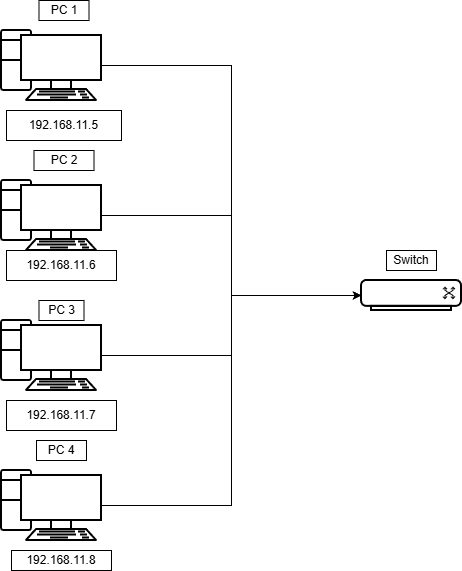

The diagram above was exported from draw.io. Its source (the exported page's mxGraphModel, read from the mxfile embedded in the PNG):
<mxGraphModel dx="2066" dy="1149" grid="1" gridSize="10" guides="1" tooltips="1" connect="1" arrows="1" fold="1" page="1" pageScale="1" pageWidth="850" pageHeight="1100" math="0" shadow="0">
  <root>
    <mxCell id="0" />
    <mxCell id="1" parent="0" />
    <mxCell id="Jb_YVv4zPUuR20ujJmU3-1" parent="1" style="verticalAlign=top;verticalLabelPosition=bottom;labelPosition=center;align=center;html=1;outlineConnect=0;gradientDirection=north;strokeWidth=2;shape=mxgraph.networks.pc;labelBackgroundColor=none;rounded=0;fillColor=#FFFFFF;shadow=0;strokeColor=#000000;" value="" vertex="1">
      <mxGeometry height="70" width="100" x="170" y="180" as="geometry" />
    </mxCell>
    <mxCell id="Jb_YVv4zPUuR20ujJmU3-2" parent="1" style="verticalAlign=top;verticalLabelPosition=bottom;labelPosition=center;align=center;html=1;outlineConnect=0;gradientDirection=north;strokeWidth=2;shape=mxgraph.networks.pc;labelBackgroundColor=none;rounded=0;fillColor=#FFFFFF;shadow=0;strokeColor=#000000;" value="" vertex="1">
      <mxGeometry height="70" width="100" x="170" y="330" as="geometry" />
    </mxCell>
    <mxCell id="Jb_YVv4zPUuR20ujJmU3-3" parent="1" style="verticalAlign=top;verticalLabelPosition=bottom;labelPosition=center;align=center;html=1;outlineConnect=0;gradientDirection=north;strokeWidth=2;shape=mxgraph.networks.pc;labelBackgroundColor=none;rounded=0;fillColor=#FFFFFF;shadow=0;strokeColor=#000000;" value="" vertex="1">
      <mxGeometry height="70" width="100" x="170" y="470" as="geometry" />
    </mxCell>
    <mxCell id="Jb_YVv4zPUuR20ujJmU3-4" parent="1" style="verticalAlign=top;verticalLabelPosition=bottom;labelPosition=center;align=center;html=1;outlineConnect=0;gradientDirection=north;strokeWidth=2;shape=mxgraph.networks.pc;labelBackgroundColor=none;rounded=0;fillColor=#FFFFFF;shadow=0;strokeColor=#000000;" value="" vertex="1">
      <mxGeometry height="70" width="100" x="170" y="620" as="geometry" />
    </mxCell>
    <mxCell id="Jb_YVv4zPUuR20ujJmU3-5" parent="1" style="verticalAlign=top;verticalLabelPosition=bottom;labelPosition=center;align=center;html=1;outlineConnect=0;gradientDirection=north;strokeWidth=2;shape=mxgraph.networks.switch;labelBackgroundColor=none;rounded=0;fillColor=none;shadow=0;strokeColor=#000000;" value="" vertex="1">
      <mxGeometry height="30" width="100" x="530" y="430" as="geometry" />
    </mxCell>
    <mxCell id="Jb_YVv4zPUuR20ujJmU3-6" edge="1" parent="1" source="Jb_YVv4zPUuR20ujJmU3-1" style="edgeStyle=orthogonalEdgeStyle;rounded=0;orthogonalLoop=1;jettySize=auto;html=1;exitX=1;exitY=0.5;exitDx=0;exitDy=0;exitPerimeter=0;entryX=0;entryY=0.5;entryDx=0;entryDy=0;entryPerimeter=0;labelBackgroundColor=none;fontColor=default;fillColor=#FFFFFF;shadow=0;strokeColor=#000000;" target="Jb_YVv4zPUuR20ujJmU3-5">
      <mxGeometry relative="1" as="geometry" />
    </mxCell>
    <mxCell id="Jb_YVv4zPUuR20ujJmU3-8" edge="1" parent="1" source="Jb_YVv4zPUuR20ujJmU3-3" style="edgeStyle=orthogonalEdgeStyle;rounded=0;orthogonalLoop=1;jettySize=auto;html=1;entryX=0;entryY=0.5;entryDx=0;entryDy=0;entryPerimeter=0;labelBackgroundColor=none;fontColor=default;fillColor=#FFFFFF;shadow=0;strokeColor=#000000;" target="Jb_YVv4zPUuR20ujJmU3-5">
      <mxGeometry relative="1" as="geometry" />
    </mxCell>
    <mxCell id="Jb_YVv4zPUuR20ujJmU3-10" edge="1" parent="1" source="Jb_YVv4zPUuR20ujJmU3-2" style="edgeStyle=orthogonalEdgeStyle;rounded=0;orthogonalLoop=1;jettySize=auto;html=1;entryX=0;entryY=0.5;entryDx=0;entryDy=0;entryPerimeter=0;labelBackgroundColor=none;fontColor=default;fillColor=#FFFFFF;shadow=0;strokeColor=#000000;" target="Jb_YVv4zPUuR20ujJmU3-5">
      <mxGeometry relative="1" as="geometry" />
    </mxCell>
    <mxCell id="Jb_YVv4zPUuR20ujJmU3-11" edge="1" parent="1" source="Jb_YVv4zPUuR20ujJmU3-4" style="edgeStyle=orthogonalEdgeStyle;rounded=0;orthogonalLoop=1;jettySize=auto;html=1;entryX=0;entryY=0.5;entryDx=0;entryDy=0;entryPerimeter=0;labelBackgroundColor=none;fontColor=default;fillColor=#FFFFFF;shadow=0;strokeColor=#000000;" target="Jb_YVv4zPUuR20ujJmU3-5">
      <mxGeometry relative="1" as="geometry" />
    </mxCell>
    <mxCell id="Jb_YVv4zPUuR20ujJmU3-12" parent="1" style="text;html=1;whiteSpace=wrap;strokeColor=#000000;fillColor=#FFFFFF;align=center;verticalAlign=middle;rounded=0;labelBackgroundColor=none;shadow=0;" value="192.168.11.5&lt;span style=&quot;color: rgba(0, 0, 0, 0); font-family: monospace; font-size: 0px; text-align: start; text-wrap-mode: nowrap;&quot;&gt;%3CmxGraphModel%3E%3Croot%3E%3CmxCell%20id%3D%220%22%2F%3E%3CmxCell%20id%3D%221%22%20parent%3D%220%22%2F%3E%3CmxCell%20id%3D%222%22%20parent%3D%221%22%20style%3D%22fontColor%3D%230066CC%3BverticalAlign%3Dtop%3BverticalLabelPosition%3Dbottom%3BlabelPosition%3Dcenter%3Balign%3Dcenter%3Bhtml%3D1%3BoutlineConnect%3D0%3BfillColor%3D%23CCCCCC%3BstrokeColor%3D%236881B3%3BgradientColor%3Dnone%3BgradientDirection%3Dnorth%3BstrokeWidth%3D2%3Bshape%3Dmxgraph.networks.pc%3B%22%20value%3D%22%22%20vertex%3D%221%22%3E%3CmxGeometry%20height%3D%2270%22%20width%3D%22100%22%20x%3D%22130%22%20y%3D%22110%22%20as%3D%22geometry%22%2F%3E%3C%2FmxCell%3E%3C%2Froot%3E%3C%2FmxGraphModel%3E&lt;/span&gt;" vertex="1">
      <mxGeometry height="30" width="115" x="175" y="260" as="geometry" />
    </mxCell>
    <mxCell id="Jb_YVv4zPUuR20ujJmU3-13" parent="1" style="text;html=1;whiteSpace=wrap;strokeColor=#000000;fillColor=#FFFFFF;align=center;verticalAlign=middle;rounded=0;labelBackgroundColor=none;shadow=0;" value="192.168.11.6&lt;span style=&quot;color: rgba(0, 0, 0, 0); font-family: monospace; font-size: 0px; text-align: start; text-wrap-mode: nowrap;&quot;&gt;%3CmxGraphModel%3E%3Croot%3E%3CmxCell%20id%3D%220%22%2F%3E%3CmxCell%20id%3D%221%22%20parent%3D%220%22%2F%3E%3CmxCell%20id%3D%222%22%20parent%3D%221%22%20style%3D%22fontColor%3D%230066CC%3BverticalAlign%3Dtop%3BverticalLabelPosition%3Dbottom%3BlabelPosition%3Dcenter%3Balign%3Dcenter%3Bhtml%3D1%3BoutlineConnect%3D0%3BfillColor%3D%23CCCCCC%3BstrokeColor%3D%236881B3%3BgradientColor%3Dnone%3BgradientDirection%3Dnorth%3BstrokeWidth%3D2%3Bshape%3Dmxgraph.networks.pc%3B%22%20value%3D%22%22%20vertex%3D%221%22%3E%3CmxGeometry%20height%3D%2270%22%20width%3D%22100%22%20x%3D%22130%22%20y%3D%22110%22%20as%3D%22geometry%22%2F%3E%3C%2FmxCell%3E%3C%2Froot%3E%3C%2FmxGraphModel%3E&lt;/span&gt;" vertex="1">
      <mxGeometry height="30" width="110" x="175" y="400" as="geometry" />
    </mxCell>
    <mxCell id="Jb_YVv4zPUuR20ujJmU3-14" parent="1" style="text;html=1;whiteSpace=wrap;strokeColor=#000000;fillColor=#FFFFFF;align=center;verticalAlign=middle;rounded=0;labelBackgroundColor=none;shadow=0;" value="192.168.11.7&lt;span style=&quot;color: rgba(0, 0, 0, 0); font-family: monospace; font-size: 0px; text-align: start; text-wrap-mode: nowrap;&quot;&gt;%3CmxGraphModel%3E%3Croot%3E%3CmxCell%20id%3D%220%22%2F%3E%3CmxCell%20id%3D%221%22%20parent%3D%220%22%2F%3E%3CmxCell%20id%3D%222%22%20parent%3D%221%22%20style%3D%22fontColor%3D%230066CC%3BverticalAlign%3Dtop%3BverticalLabelPosition%3Dbottom%3BlabelPosition%3Dcenter%3Balign%3Dcenter%3Bhtml%3D1%3BoutlineConnect%3D0%3BfillColor%3D%23CCCCCC%3BstrokeColor%3D%236881B3%3BgradientColor%3Dnone%3BgradientDirection%3Dnorth%3BstrokeWidth%3D2%3Bshape%3Dmxgraph.networks.pc%3B%22%20value%3D%22%22%20vertex%3D%221%22%3E%3CmxGeometry%20height%3D%2270%22%20width%3D%22100%22%20x%3D%22130%22%20y%3D%22110%22%20as%3D%22geometry%22%2F%3E%3C%2FmxCell%3E%3C%2Froot%3E%3C%2FmxGraphModel%3&lt;/span&gt;" vertex="1">
      <mxGeometry height="30" width="110" x="175" y="550" as="geometry" />
    </mxCell>
    <mxCell id="Jb_YVv4zPUuR20ujJmU3-15" parent="1" style="text;html=1;whiteSpace=wrap;strokeColor=#000000;fillColor=#FFFFFF;align=center;verticalAlign=middle;rounded=0;labelBackgroundColor=none;shadow=0;" value="192.168.11.8&lt;span style=&quot;color: rgba(0, 0, 0, 0); font-family: monospace; font-size: 0px; text-align: start; text-wrap-mode: nowrap;&quot;&gt;%3CmxGraphModel%3E%3Croot%3E%3CmxCell%20id%3D%220%22%2F%3E%3CmxCell%20id%3D%221%22%20parent%3D%220%22%2F%3E%3CmxCell%20id%3D%222%22%20parent%3D%221%22%20style%3D%22fontColor%3D%230066CC%3BverticalAlign%3Dtop%3BverticalLabelPosition%3Dbottom%3BlabelPosition%3Dcenter%3Balign%3Dcenter%3Bhtml%3D1%3BoutlineConnect%3D0%3BfillColor%3D%23CCCCCC%3BstrokeColor%3D%236881B3%3BgradientColor%3Dnone%3BgradientDirection%3Dnorth%3BstrokeWidth%3D2%3Bshape%3Dmxgraph.networks.pc%3B%22%20value%3D%22%22%20vertex%3D%221%22%3E%3CmxGeometry%20height%3D%2270%22%20width%3D%22100%22%20x%3D%22130%22%20y%3D%22110%22%20as%3D%22geometry%22%2F%3E%3C%2FmxCell%3E%3C%2Froot%3E%3C%2FmxGraphModel%3E&lt;/span&gt;" vertex="1">
      <mxGeometry height="20" width="100" x="180" y="700" as="geometry" />
    </mxCell>
    <mxCell id="Jb_YVv4zPUuR20ujJmU3-16" parent="1" style="text;html=1;whiteSpace=wrap;strokeColor=#000000;fillColor=#FFFFFF;align=center;verticalAlign=middle;rounded=0;labelBackgroundColor=none;shadow=0;" value="PC 1" vertex="1">
      <mxGeometry height="20" width="50" x="207.5" y="150" as="geometry" />
    </mxCell>
    <mxCell id="Jb_YVv4zPUuR20ujJmU3-17" parent="1" style="text;html=1;whiteSpace=wrap;strokeColor=#000000;fillColor=#FFFFFF;align=center;verticalAlign=middle;rounded=0;labelBackgroundColor=none;shadow=0;" value="PC 2" vertex="1">
      <mxGeometry height="20" width="60" x="202.5" y="300" as="geometry" />
    </mxCell>
    <mxCell id="Jb_YVv4zPUuR20ujJmU3-18" parent="1" style="text;html=1;whiteSpace=wrap;strokeColor=#000000;fillColor=#FFFFFF;align=center;verticalAlign=middle;rounded=0;labelBackgroundColor=none;shadow=0;" value="PC 3" vertex="1">
      <mxGeometry height="20" width="45" x="207.5" y="450" as="geometry" />
    </mxCell>
    <mxCell id="Jb_YVv4zPUuR20ujJmU3-19" parent="1" style="text;html=1;whiteSpace=wrap;strokeColor=#000000;fillColor=#FFFFFF;align=center;verticalAlign=middle;rounded=0;labelBackgroundColor=none;shadow=0;" value="PC 4" vertex="1">
      <mxGeometry height="20" width="50" x="205" y="590" as="geometry" />
    </mxCell>
    <mxCell id="Jb_YVv4zPUuR20ujJmU3-20" parent="1" style="text;html=1;whiteSpace=wrap;strokeColor=#000000;fillColor=#FFFFFF;align=center;verticalAlign=middle;rounded=0;labelBackgroundColor=none;shadow=0;" value="Switch" vertex="1">
      <mxGeometry height="20" width="50" x="555" y="400" as="geometry" />
    </mxCell>
  </root>
</mxGraphModel>